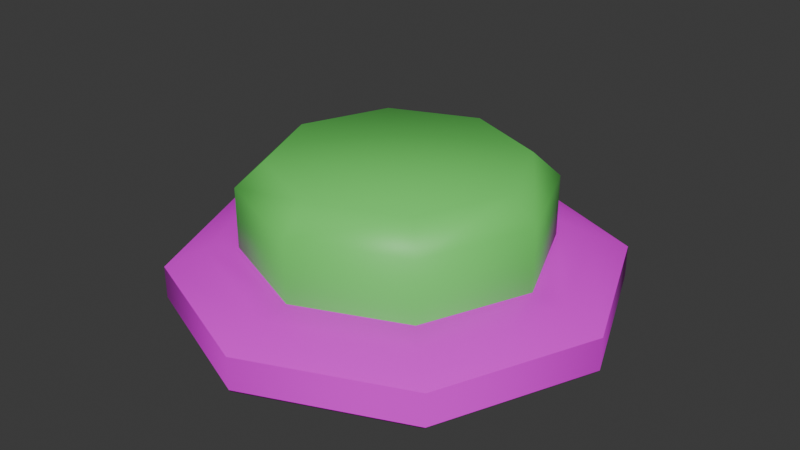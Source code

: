 # Source: Button.blend  (saved by Blender 4.2.66; exported with 4.5.12 LTS)
import bpy
from mathutils import Matrix  # noqa: F401  (used for matrix-valued properties, if any)

bpy.ops.wm.read_factory_settings(use_empty=True)
scene = bpy.context.scene
scene.name = 'Scene'

# ---- collections
col_collection = bpy.data.collections.new('Collection'); scene.collection.children.link(col_collection)

# ---- images (referenced by path relative to the original .blend; pixels are not part of the script)
import os
ASSET_DIR = os.environ.get("B2B_ASSET_DIR", "")  # directory of the original .blend (textures are referenced by path, not embedded)
HERE = os.path.dirname(os.path.abspath(__file__))  # packed textures are extracted next to this script under _unpacked/

def load_image(name, relpath, width, height, colorspace="sRGB"):
    """Load a texture the original file referenced (path relative to the .blend, or extracted next to this script)."""
    p = next((c for c in (os.path.join(HERE, relpath), os.path.join(ASSET_DIR, relpath)) if relpath and os.path.exists(c)), "")
    if p:
        img = bpy.data.images.load(p, check_existing=True)
        img.name = name
    else:  # same state as the original file: an image datablock whose file is absent (Cycles renders it pink)
        img = bpy.data.images.new(name, width, height)
        img.source = "FILE"
        img.filepath = "//" + (relpath or name)
    img.colorspace_settings.name = colorspace
    return img
img_metal_png = load_image('Metal.png', 'Textures/Metal.png', 1024, 1024, 'sRGB')

# ---- materials (node trees are filled in below, after node groups)
mat_material_001 = bpy.data.materials.new('Material.001')
mat_material_002 = bpy.data.materials.new('Material.002')

# ---- material node trees
mat_material_001.use_nodes = True; mat_material_001.node_tree.nodes.clear()
_N = mat_material_001.node_tree.nodes; _L = mat_material_001.node_tree.links
n0 = _N.new('ShaderNodeBsdfPrincipled'); n0.name = 'Principled BSDF'; n0.location = (10, 300)
n1 = _N.new('ShaderNodeOutputMaterial'); n1.name = 'Material Output'; n1.location = (300, 300)
n2 = _N.new('ShaderNodeTexImage'); n2.name = 'Image Texture'; n2.location = (-280, 280)
n2.image = img_metal_png
_L.new(n0.outputs[0], n1.inputs[0])
_L.new(n2.outputs[0], n0.inputs[0])
n1.is_active_output = True
mat_material_002.use_nodes = True; mat_material_002.node_tree.nodes.clear()
_N = mat_material_002.node_tree.nodes; _L = mat_material_002.node_tree.links
n0 = _N.new('ShaderNodeBsdfPrincipled'); n0.name = 'Principled BSDF'; n0.location = (10, 300)
n0.inputs[0].default_value = (0.1571, 0.8, 0.1392, 1.0)
n1 = _N.new('ShaderNodeOutputMaterial'); n1.name = 'Material Output'; n1.location = (300, 300)
_L.new(n0.outputs[0], n1.inputs[0])
n1.is_active_output = True

# ---- world
world_world = bpy.data.worlds.new('World'); scene.world = world_world
world_world.use_nodes = True; world_world.node_tree.nodes.clear()
_N = world_world.node_tree.nodes; _L = world_world.node_tree.links
n0 = _N.new('ShaderNodeOutputWorld'); n0.name = 'World Output'; n0.location = (300, 300)
n1 = _N.new('ShaderNodeBackground'); n1.name = 'Background'; n1.location = (10, 300)
n1.inputs[0].default_value = (0.05088, 0.05088, 0.05088, 1.0)
_L.new(n1.outputs[0], n0.inputs[0])
n0.is_active_output = True
world_world.color = (0.05088, 0.05088, 0.05088)
world_world.sun_shadow_jitter_overblur = 0.0

# ---- meshes
me_cylinder = bpy.data.meshes.new('Cylinder')
me_cylinder.from_pydata([(-2.095e-09, 1.615, -0.09386), (1.781e-09, 1.108, 0.2932), (1.142, 1.142, -0.09386), (0.7838, 0.7838, 0.2932), (1.615, 0.0, -0.09386), (1.108, 0.0, 0.2932), (1.142, -1.142, -0.09386), (0.7838, -0.7838, 0.2932), (-2.095e-09, -1.615, -0.09386), (1.781e-09, -1.108, 0.2932), (-1.142, -1.142, -0.09386), (-0.7838, -0.7838, 0.2932), (-1.615, 0.0, -0.09386), (-1.108, 0.0, 0.2932), (-1.142, 1.142, -0.09386), (-0.7838, 0.7838, 0.2932), (0.9461, 0.9461, 0.2932), (3.292e-09, 1.338, 0.2932), (1.338, 0.0, 0.2932), (0.9461, -0.9461, 0.2932), (3.292e-09, -1.338, 0.2932), (-0.9461, -0.9461, 0.2932), (-1.338, 0.0, 0.2932), (-0.9461, 0.9461, 0.2932), (0.6443, 0.6443, 0.9268), (0.7838, 0.7838, 0.7446), (1.781e-09, 1.108, 0.7446), (-7.451e-09, 0.9112, 0.9268), (0.9112, 7.451e-09, 0.9268), (1.108, 0.0, 0.7446), (0.6443, -0.6443, 0.9268), (0.7838, -0.7838, 0.7446), (7.451e-09, -0.9112, 0.9268), (1.781e-09, -1.108, 0.7446), (-0.6443, -0.6443, 0.9268), (-0.7838, -0.7838, 0.7446), (-0.9112, -7.451e-09, 0.9268), (-1.108, 0.0, 0.7446), (-0.6443, 0.6443, 0.9268), (-0.7838, 0.7838, 0.7446), (0.006011, 1.63, -0.07383), (1.159, 1.153, -0.07383), (1.159, 1.153, 0.1687), (0.006011, 1.63, 0.1687), (1.636, 1.974e-09, -0.07383), (1.636, 1.974e-09, 0.1687), (1.159, -1.153, -0.07383), (1.159, -1.153, 0.1687), (0.006011, -1.63, -0.07383), (0.006011, -1.63, 0.1687), (-1.147, -1.153, -0.07383), (-1.147, -1.153, 0.1687), (-1.624, 1.974e-09, -0.07383), (-1.624, 1.974e-09, 0.1687), (-1.147, 1.153, -0.07383), (-1.147, 1.153, 0.1687)], [], [(12, 10, 50, 52), (17, 16, 42, 43), (23, 17, 43, 55), (18, 19, 47, 45), (2, 0, 40, 41), (0, 14, 54, 40), (1, 15, 39, 26), (6, 4, 44, 46), (20, 21, 51, 49), (0, 2, 4, 6, 8, 10, 12, 14), (1, 3, 16, 17), (3, 5, 18, 16), (5, 7, 19, 18), (7, 9, 20, 19), (9, 11, 21, 20), (11, 13, 22, 21), (13, 15, 23, 22), (15, 1, 17, 23), (5, 3, 25, 29), (13, 11, 35, 37), (9, 7, 31, 33), (24, 27, 38, 36, 34, 32, 30, 28), (7, 5, 29, 31), (15, 13, 37, 39), (11, 9, 33, 35), (25, 26, 27, 24), (29, 25, 24, 28), (31, 29, 28, 30), (33, 31, 30, 32), (35, 33, 32, 34), (37, 35, 34, 36), (39, 37, 36, 38), (26, 39, 38, 27), (3, 1, 26, 25), (40, 43, 42, 41), (41, 42, 45, 44), (44, 45, 47, 46), (46, 47, 49, 48), (48, 49, 51, 50), (50, 51, 53, 52), (52, 53, 55, 54), (54, 55, 43, 40), (21, 22, 53, 51), (8, 6, 46, 48), (19, 20, 49, 47), (4, 2, 41, 44), (14, 12, 52, 54), (16, 18, 45, 42), (22, 23, 55, 53), (10, 8, 48, 50)])
me_cylinder.polygons.foreach_set('use_smooth', [True] * 50)
me_cylinder.polygons.foreach_set('material_index', [0, 0, 0, 0, 0, 0, 1, 0, 0, 0, 0, 0, 0, 0, 0, 0, 0, 0, 1, 1, 1, 1, 1, 1, 1, 1, 1, 1, 1, 1, 1, 1, 1, 1, 0, 0, 0, 0, 0, 0, 0, 0, 0, 0, 0, 0, 0, 0, 0, 0])
_k = set([(1, 3), (1, 15), (3, 5), (5, 7), (7, 9), (9, 11), (11, 13), (13, 15), (40, 41), (40, 54), (41, 44), (42, 43), (42, 45), (43, 55), (44, 46), (45, 47), (46, 48), (47, 49), (48, 50), (49, 51), (50, 52), (51, 53), (52, 54), (53, 55)])
me_cylinder.attributes.new('sharp_edge', 'BOOLEAN', 'EDGE').data.foreach_set('value', [ (min(e.vertices), max(e.vertices)) in _k for e in me_cylinder.edges])
_uv = me_cylinder.uv_layers.new(name='UVMap')
_uv.uv.foreach_set('vector', [0.2096, 0.3987, 0.5539, 0.05441, 0.6564, 0.09508, 0.2515, 0.5, -0.6235, 1.433, -0.2792, 1.777, -0.3211, 1.882, -0.726, 1.478, 1.133, 0.8611, 1.133, 0.3741, 1.26, 0.3291, 1.26, 0.9017, 0.8946, 0.858, 0.8946, 0.371, 1.021, 0.3291, 1.021, 0.9017, -0.6217, -0.4325, -0.6217, 0.05441, -0.726, 0.09508, -0.726, -0.4776, -0.6217, 0.05441, -0.2774, 0.3987, -0.3211, 0.5, -0.726, 0.09508, 1.311, 1.138, 1.311, 1.472, 1.133, 1.472, 1.133, 1.138, 0.2096, -0.7768, -0.2774, -0.7768, -0.3211, -0.8825, 0.2515, -0.8825, 0.5521, 0.9456, 0.2078, 0.6013, 0.2515, 0.5, 0.6564, 0.9049, -0.6217, 0.05441, -0.6217, -0.4325, -0.2774, -0.7768, 0.2096, -0.7768, 0.5539, -0.4325, 0.5539, 0.05441, 0.2096, 0.3987, -0.2774, 0.3987, -0.439, 1.356, -0.2028, 1.592, -0.2792, 1.777, -0.6235, 1.433, -0.2028, 1.592, 0.1314, 1.592, 0.2078, 1.777, -0.2792, 1.777, 0.1314, 1.592, 0.3676, 1.356, 0.5521, 1.433, 0.2078, 1.777, 0.3676, 1.356, 0.3676, 1.022, 0.5521, 0.9456, 0.5521, 1.433, 0.3676, 1.022, 0.1314, 0.7857, 0.2078, 0.6013, 0.5521, 0.9456, 0.1314, 0.7857, -0.2028, 0.7857, -0.2792, 0.6013, 0.2078, 0.6013, -0.2028, 0.7857, -0.439, 1.022, -0.6235, 0.9456, -0.2792, 0.6013, -0.439, 1.022, -0.439, 1.356, -0.6235, 1.433, -0.6235, 0.9456, 1.549, 0.4945, 1.549, 0.7308, 1.371, 0.7308, 1.371, 0.4945, 1.549, 0.9671, 1.549, 1.301, 1.371, 1.301, 1.371, 0.9671, 1.549, -0.07584, 1.549, 0.1604, 1.371, 0.1604, 1.371, -0.07584, 0.9224, -0.1476, 0.7282, -0.3418, 0.7282, -0.6165, 0.9224, -0.8107, 1.197, -0.8107, 1.391, -0.6165, 1.391, -0.3418, 1.197, -0.1476, 1.549, 0.1604, 1.549, 0.4945, 1.371, 0.4945, 1.371, 0.1604, 1.549, 0.7308, 1.549, 0.9671, 1.371, 0.9671, 1.371, 0.7308, 1.549, 1.301, 1.549, 1.537, 1.371, 1.537, 1.371, 1.301, 0.8927, -0.07584, 0.6564, -0.3121, 0.7282, -0.3418, 0.9224, -0.1476, 1.227, -0.07584, 0.8927, -0.07584, 0.9224, -0.1476, 1.197, -0.1476, 1.463, -0.3121, 1.227, -0.07584, 1.197, -0.1476, 1.391, -0.3418, 1.463, -0.6462, 1.463, -0.3121, 1.391, -0.3418, 1.391, -0.6165, 1.227, -0.8825, 1.463, -0.6462, 1.391, -0.6165, 1.197, -0.8107, 0.8927, -0.8825, 1.227, -0.8825, 1.197, -0.8107, 0.9224, -0.8107, 0.6564, -0.6462, 0.8927, -0.8825, 0.9224, -0.8107, 0.7282, -0.6165, 0.6564, -0.3121, 0.6564, -0.6462, 0.7282, -0.6165, 0.7282, -0.3418, 1.311, 0.9017, 1.311, 1.138, 1.133, 1.138, 1.133, 0.9017, 1.371, 0.3291, 1.26, 0.3291, 1.26, -0.07584, 1.371, -0.07584, 1.133, 1.307, 1.021, 1.307, 1.021, 0.9017, 1.133, 0.9017, 1.133, 0.9017, 1.021, 0.9017, 1.021, 0.3291, 1.133, 0.3291, 1.133, 0.3291, 1.021, 0.3291, 1.021, -0.07584, 1.133, -0.07584, 0.8946, 1.307, 0.7833, 1.307, 0.7833, 0.9017, 0.8946, 0.9017, 0.8946, 0.9017, 0.7833, 0.9017, 0.7833, 0.3291, 0.8946, 0.3291, 0.8946, 0.3291, 0.7833, 0.3291, 0.7833, -0.07584, 0.8946, -0.07584, 1.371, 0.9017, 1.26, 0.9017, 1.26, 0.3291, 1.371, 0.3291, 0.6564, 0.858, 0.6564, 0.371, 0.7833, 0.3291, 0.7833, 0.9017, 0.5539, -0.4325, 0.2096, -0.7768, 0.2515, -0.8825, 0.6564, -0.4776, 0.5521, 1.433, 0.5521, 0.9456, 0.6564, 0.9049, 0.6564, 1.478, -0.2774, -0.7768, -0.6217, -0.4325, -0.726, -0.4776, -0.3211, -0.8825, -0.2774, 0.3987, 0.2096, 0.3987, 0.2515, 0.5, -0.3211, 0.5, -0.2792, 1.777, 0.2078, 1.777, 0.2515, 1.882, -0.3211, 1.882, -0.2792, 0.6013, -0.6235, 0.9456, -0.726, 0.9049, -0.3211, 0.5, 0.5539, 0.05441, 0.5539, -0.4325, 0.6564, -0.4776, 0.6564, 0.09508])
me_cylinder.materials.append(mat_material_001)
me_cylinder.materials.append(mat_material_002)
me_cylinder.update()

# ---- objects
ob_cylinder = bpy.data.objects.new('Cylinder', me_cylinder)

# ---- transforms, parenting, visibility, modifiers, constraints
ob_cylinder.location = (0.0, 0.0, 0.0)

# ---- collection membership
col_collection.objects.link(ob_cylinder)

# ---- scene / render settings (as saved in the file)
scene.frame_start = 1; scene.frame_end = 250; scene.frame_set(1)
scene.render.engine = 'BLENDER_EEVEE_NEXT'
bpy.context.view_layer.update()

# ---- added for rendering (the .blend has no active camera and no usable light): camera, sun
cam_auto = bpy.data.cameras.new('AutoCamera')
cam_auto.lens = 50.0
cam_auto.sensor_width = 36.0
cam_auto.clip_end = 1000.0
ob_auto_camera = bpy.data.objects.new('AutoCamera', cam_auto)
scene.collection.objects.link(ob_auto_camera)
ob_auto_camera.location = (4.37573, -5.24367, 3.91224)
ob_auto_camera.rotation_euler = (1.09748, -7.21219e-08, 0.694738)
scene.camera = ob_auto_camera
light_auto_sun = bpy.data.lights.new('AutoSun', 'SUN')
light_auto_sun.energy = 3.0
light_auto_sun.angle = 0.0523599
ob_auto_sun = bpy.data.objects.new('AutoSun', light_auto_sun)
scene.collection.objects.link(ob_auto_sun)
ob_auto_sun.rotation_euler = (0.872665, 0.174533, 0.523599)
bpy.context.view_layer.update()
